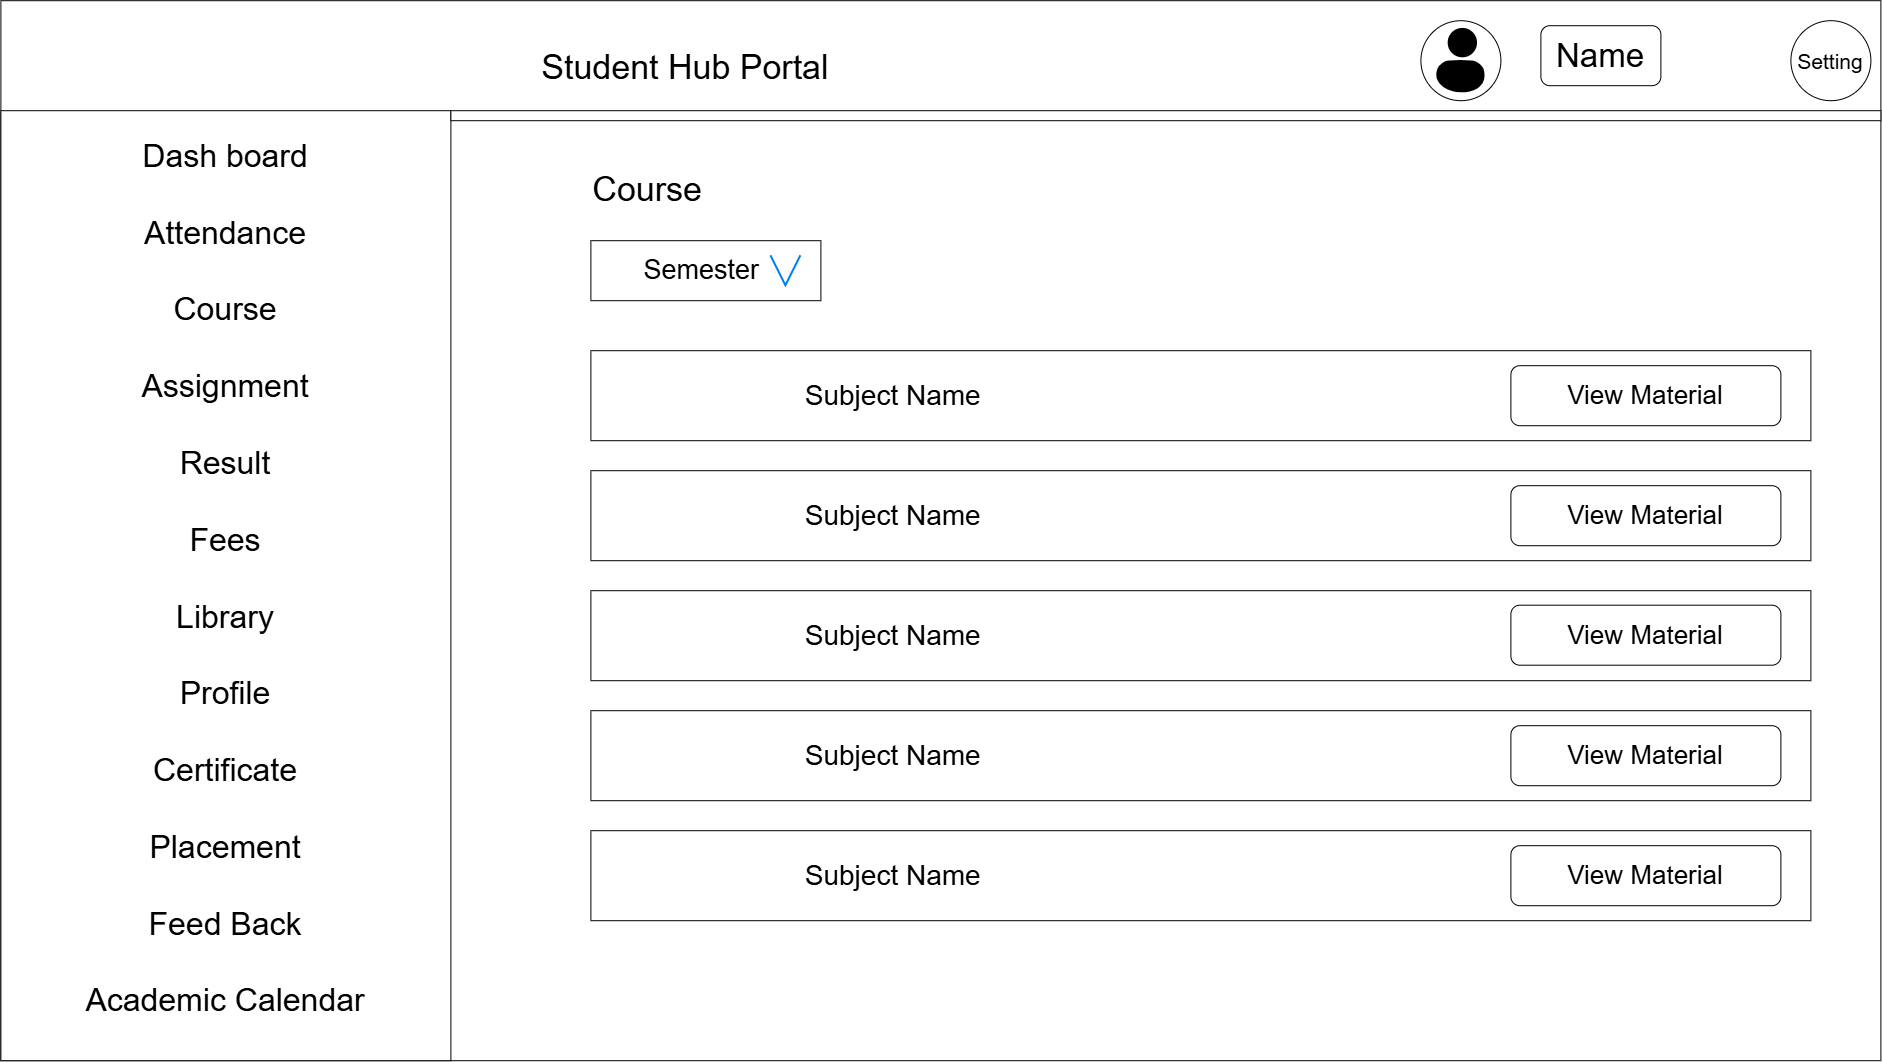

The diagram above was exported from draw.io. Its source (the exported page's mxGraphModel, read from the mxfile embedded in the PNG):
<mxGraphModel dx="2762" dy="2297" grid="1" gridSize="10" guides="1" tooltips="1" connect="1" arrows="1" fold="1" page="1" pageScale="1" pageWidth="827" pageHeight="1169" math="0" shadow="0">
  <root>
    <mxCell id="0" />
    <mxCell id="1" parent="0" />
    <mxCell id="A-En-aUqj-6rRw6twzDy-1" parent="1" style="rounded=0;whiteSpace=wrap;html=1;" value="&lt;font style=&quot;font-size: 34px;&quot;&gt;Student Hub Portal&amp;nbsp; &amp;nbsp; &amp;nbsp; &amp;nbsp; &amp;nbsp; &amp;nbsp; &amp;nbsp; &amp;nbsp; &amp;nbsp; &amp;nbsp; &amp;nbsp; &amp;nbsp; &amp;nbsp; &amp;nbsp; &amp;nbsp; &amp;nbsp; &amp;nbsp; &amp;nbsp; &amp;nbsp; &amp;nbsp; &amp;nbsp; &amp;nbsp; &amp;nbsp; &amp;nbsp; &amp;nbsp; &amp;nbsp; &amp;nbsp;&amp;nbsp;&lt;/font&gt;&lt;div&gt;&lt;font style=&quot;font-size: 34px;&quot;&gt;&lt;br&gt;&lt;/font&gt;&lt;/div&gt;&lt;div&gt;&lt;font style=&quot;font-size: 34px;&quot;&gt;&lt;br&gt;&lt;/font&gt;&lt;/div&gt;&lt;div&gt;&lt;font style=&quot;font-size: 34px;&quot;&gt;Course&amp;nbsp; &amp;nbsp; &amp;nbsp; &amp;nbsp; &amp;nbsp; &amp;nbsp; &amp;nbsp; &amp;nbsp; &amp;nbsp; &amp;nbsp; &amp;nbsp; &amp;nbsp; &amp;nbsp; &amp;nbsp; &amp;nbsp; &amp;nbsp; &amp;nbsp; &amp;nbsp; &amp;nbsp; &amp;nbsp; &amp;nbsp; &amp;nbsp; &amp;nbsp; &amp;nbsp; &amp;nbsp; &amp;nbsp; &amp;nbsp; &amp;nbsp; &amp;nbsp; &amp;nbsp; &amp;nbsp;&amp;nbsp;&lt;/font&gt;&lt;/div&gt;&lt;div&gt;&lt;font style=&quot;font-size: 34px;&quot;&gt;&lt;br&gt;&lt;/font&gt;&lt;/div&gt;&lt;div&gt;&lt;font style=&quot;font-size: 34px;&quot;&gt;&lt;br&gt;&lt;/font&gt;&lt;/div&gt;&lt;div&gt;&lt;font style=&quot;font-size: 34px;&quot;&gt;&lt;br&gt;&lt;/font&gt;&lt;/div&gt;&lt;div&gt;&lt;font style=&quot;font-size: 34px;&quot;&gt;&lt;br&gt;&lt;/font&gt;&lt;/div&gt;&lt;div&gt;&lt;font style=&quot;font-size: 34px;&quot;&gt;&lt;br&gt;&lt;/font&gt;&lt;/div&gt;&lt;div&gt;&lt;font style=&quot;font-size: 34px;&quot;&gt;&lt;br&gt;&lt;/font&gt;&lt;/div&gt;&lt;div&gt;&lt;font style=&quot;font-size: 34px;&quot;&gt;&lt;br&gt;&lt;/font&gt;&lt;/div&gt;&lt;div&gt;&lt;font style=&quot;font-size: 34px;&quot;&gt;&lt;br&gt;&lt;/font&gt;&lt;/div&gt;&lt;div&gt;&lt;font style=&quot;font-size: 34px;&quot;&gt;&lt;br&gt;&lt;/font&gt;&lt;/div&gt;&lt;div&gt;&lt;font style=&quot;font-size: 34px;&quot;&gt;&lt;br&gt;&lt;/font&gt;&lt;/div&gt;&lt;div&gt;&lt;br&gt;&lt;/div&gt;&lt;div&gt;&lt;br&gt;&lt;/div&gt;&lt;div&gt;&lt;font style=&quot;font-size: 34px;&quot;&gt;&lt;br&gt;&lt;/font&gt;&lt;/div&gt;&lt;div&gt;&lt;font style=&quot;font-size: 34px;&quot;&gt;&lt;br&gt;&lt;/font&gt;&lt;/div&gt;&lt;div&gt;&lt;font style=&quot;font-size: 34px;&quot;&gt;&lt;br&gt;&lt;/font&gt;&lt;/div&gt;&lt;div&gt;&lt;font style=&quot;font-size: 34px;&quot;&gt;&lt;br&gt;&lt;/font&gt;&lt;/div&gt;&lt;div&gt;&lt;font style=&quot;font-size: 34px;&quot;&gt;&lt;br&gt;&lt;/font&gt;&lt;/div&gt;&lt;div&gt;&lt;font style=&quot;font-size: 34px;&quot;&gt;&lt;br&gt;&lt;/font&gt;&lt;/div&gt;&lt;div&gt;&lt;font style=&quot;font-size: 34px;&quot;&gt;&lt;br&gt;&lt;/font&gt;&lt;/div&gt;&lt;div&gt;&lt;font style=&quot;font-size: 34px;&quot;&gt;&lt;br&gt;&lt;/font&gt;&lt;/div&gt;&lt;div&gt;&lt;font style=&quot;font-size: 34px;&quot;&gt;&lt;br&gt;&lt;/font&gt;&lt;/div&gt;" vertex="1">
      <mxGeometry height="1060" width="1880" x="-490" y="-50" as="geometry" />
    </mxCell>
    <mxCell id="A-En-aUqj-6rRw6twzDy-2" parent="1" style="rounded=0;whiteSpace=wrap;html=1;" value="&lt;font style=&quot;font-size: 32px;&quot;&gt;Dash board&lt;/font&gt;&lt;div&gt;&lt;span style=&quot;font-size: 32px;&quot;&gt;&lt;br&gt;&lt;/span&gt;&lt;div&gt;&lt;div&gt;&lt;font style=&quot;font-size: 32px;&quot;&gt;Attendance&lt;/font&gt;&lt;/div&gt;&lt;div&gt;&lt;font style=&quot;font-size: 32px;&quot;&gt;&lt;br&gt;&lt;/font&gt;&lt;/div&gt;&lt;div&gt;&lt;font style=&quot;font-size: 32px;&quot;&gt;Course&lt;/font&gt;&lt;/div&gt;&lt;div&gt;&lt;font style=&quot;font-size: 32px;&quot;&gt;&lt;br&gt;&lt;/font&gt;&lt;/div&gt;&lt;div&gt;&lt;font style=&quot;font-size: 32px;&quot;&gt;Assignment&lt;/font&gt;&lt;/div&gt;&lt;div&gt;&lt;font style=&quot;font-size: 32px;&quot;&gt;&lt;br&gt;&lt;/font&gt;&lt;/div&gt;&lt;div&gt;&lt;font style=&quot;font-size: 32px;&quot;&gt;Result&lt;/font&gt;&lt;/div&gt;&lt;div&gt;&lt;font style=&quot;font-size: 32px;&quot;&gt;&lt;br&gt;&lt;/font&gt;&lt;/div&gt;&lt;div&gt;&lt;font style=&quot;font-size: 32px;&quot;&gt;Fees&lt;/font&gt;&lt;/div&gt;&lt;div&gt;&lt;font style=&quot;font-size: 32px;&quot;&gt;&lt;br&gt;&lt;/font&gt;&lt;/div&gt;&lt;div&gt;&lt;font style=&quot;font-size: 32px;&quot;&gt;Library&lt;/font&gt;&lt;/div&gt;&lt;div&gt;&lt;font style=&quot;font-size: 32px;&quot;&gt;&lt;br&gt;&lt;/font&gt;&lt;/div&gt;&lt;div&gt;&lt;font style=&quot;font-size: 32px;&quot;&gt;Profile&lt;/font&gt;&lt;/div&gt;&lt;div&gt;&lt;font style=&quot;font-size: 32px;&quot;&gt;&lt;br&gt;&lt;/font&gt;&lt;/div&gt;&lt;div&gt;&lt;font style=&quot;font-size: 32px;&quot;&gt;Certificate&lt;/font&gt;&lt;/div&gt;&lt;div&gt;&lt;font style=&quot;font-size: 32px;&quot;&gt;&lt;br&gt;&lt;/font&gt;&lt;/div&gt;&lt;div&gt;&lt;font style=&quot;font-size: 32px;&quot;&gt;Placement&lt;/font&gt;&lt;/div&gt;&lt;div&gt;&lt;font style=&quot;font-size: 32px;&quot;&gt;&lt;br&gt;&lt;/font&gt;&lt;/div&gt;&lt;div&gt;&lt;font style=&quot;font-size: 32px;&quot;&gt;Feed Back&lt;/font&gt;&lt;/div&gt;&lt;div&gt;&lt;font style=&quot;font-size: 32px;&quot;&gt;&lt;br&gt;&lt;/font&gt;&lt;/div&gt;&lt;div&gt;&lt;font style=&quot;font-size: 32px;&quot;&gt;Academic Calendar&lt;/font&gt;&lt;/div&gt;&lt;div&gt;&lt;br&gt;&lt;/div&gt;&lt;/div&gt;&lt;/div&gt;" vertex="1">
      <mxGeometry height="950" width="450" x="-490" y="60" as="geometry" />
    </mxCell>
    <mxCell id="A-En-aUqj-6rRw6twzDy-5" parent="1" style="ellipse;whiteSpace=wrap;html=1;shapeInside=1;aspect=fixed;" value="&lt;font style=&quot;font-size: 21px;&quot;&gt;Setting&lt;/font&gt;" vertex="1">
      <mxGeometry height="80" width="80" x="1300" y="-30" as="geometry" />
    </mxCell>
    <mxCell id="A-En-aUqj-6rRw6twzDy-8" parent="1" style="ellipse;whiteSpace=wrap;html=1;shapeInside=1;aspect=fixed;" value="" vertex="1">
      <mxGeometry height="80" width="80" x="930" y="-30" as="geometry" />
    </mxCell>
    <mxCell id="A-En-aUqj-6rRw6twzDy-9" parent="1" style="shape=image;html=1;verticalAlign=top;verticalLabelPosition=bottom;labelBackgroundColor=#ffffff;imageAspect=0;aspect=fixed;image=https://icons.diagrams.net/icon-cache1/ecommerce_icon-2488/user-702.svg" value="" vertex="1">
      <mxGeometry height="70" width="70" x="935" y="-25" as="geometry" />
    </mxCell>
    <mxCell id="A-En-aUqj-6rRw6twzDy-10" parent="1" style="rounded=1;whiteSpace=wrap;html=1;" value="&lt;font style=&quot;font-size: 33px;&quot;&gt;Name&lt;/font&gt;" vertex="1">
      <mxGeometry height="60" width="120" x="1050" y="-25" as="geometry" />
    </mxCell>
    <mxCell id="A-En-aUqj-6rRw6twzDy-38" parent="1" style="rounded=0;whiteSpace=wrap;html=1;" value="&lt;font style=&quot;font-size: 27px;&quot;&gt;Semester&amp;nbsp;&lt;/font&gt;" vertex="1">
      <mxGeometry height="60" width="230" x="100" y="190" as="geometry" />
    </mxCell>
    <mxCell id="A-En-aUqj-6rRw6twzDy-41" parent="1" style="html=1;verticalLabelPosition=bottom;labelBackgroundColor=#ffffff;verticalAlign=top;shadow=0;dashed=0;strokeWidth=2;shape=mxgraph.ios7.misc.down;strokeColor=#0080f0;" value="" vertex="1">
      <mxGeometry height="30" width="30" x="280" y="205" as="geometry" />
    </mxCell>
    <mxCell id="A-En-aUqj-6rRw6twzDy-52" parent="1" style="rounded=0;whiteSpace=wrap;html=1;" value="" vertex="1">
      <mxGeometry height="10" width="1430" x="-40" y="60" as="geometry" />
    </mxCell>
    <mxCell id="A-En-aUqj-6rRw6twzDy-53" parent="1" style="rounded=0;whiteSpace=wrap;html=1;" value="&lt;font style=&quot;font-size: 28px;&quot;&gt;Subject Name&amp;nbsp; &amp;nbsp; &amp;nbsp; &amp;nbsp; &amp;nbsp; &amp;nbsp; &amp;nbsp; &amp;nbsp; &amp;nbsp; &amp;nbsp; &amp;nbsp; &amp;nbsp; &amp;nbsp; &amp;nbsp; &amp;nbsp; &amp;nbsp; &amp;nbsp; &amp;nbsp; &amp;nbsp; &amp;nbsp; &amp;nbsp; &amp;nbsp; &amp;nbsp; &amp;nbsp; &amp;nbsp; &amp;nbsp; &amp;nbsp; &amp;nbsp; &amp;nbsp; &amp;nbsp; &amp;nbsp; &amp;nbsp; &amp;nbsp; &amp;nbsp; &amp;nbsp; &amp;nbsp; &amp;nbsp; &amp;nbsp; &amp;nbsp; &amp;nbsp;&lt;/font&gt;" vertex="1">
      <mxGeometry height="90" width="1220" x="100" y="300" as="geometry" />
    </mxCell>
    <mxCell id="A-En-aUqj-6rRw6twzDy-54" parent="1" style="rounded=1;whiteSpace=wrap;html=1;" value="&lt;font style=&quot;font-size: 26px;&quot;&gt;View Material&lt;/font&gt;" vertex="1">
      <mxGeometry height="60" width="270" x="1020" y="315" as="geometry" />
    </mxCell>
    <mxCell id="A-En-aUqj-6rRw6twzDy-56" parent="1" style="rounded=0;whiteSpace=wrap;html=1;" value="&lt;font style=&quot;font-size: 28px;&quot;&gt;Subject Name&amp;nbsp; &amp;nbsp; &amp;nbsp; &amp;nbsp; &amp;nbsp; &amp;nbsp; &amp;nbsp; &amp;nbsp; &amp;nbsp; &amp;nbsp; &amp;nbsp; &amp;nbsp; &amp;nbsp; &amp;nbsp; &amp;nbsp; &amp;nbsp; &amp;nbsp; &amp;nbsp; &amp;nbsp; &amp;nbsp; &amp;nbsp; &amp;nbsp; &amp;nbsp; &amp;nbsp; &amp;nbsp; &amp;nbsp; &amp;nbsp; &amp;nbsp; &amp;nbsp; &amp;nbsp; &amp;nbsp; &amp;nbsp; &amp;nbsp; &amp;nbsp; &amp;nbsp; &amp;nbsp; &amp;nbsp; &amp;nbsp; &amp;nbsp; &amp;nbsp;&lt;/font&gt;" vertex="1">
      <mxGeometry height="90" width="1220" x="100" y="420" as="geometry" />
    </mxCell>
    <mxCell id="A-En-aUqj-6rRw6twzDy-57" parent="1" style="rounded=0;whiteSpace=wrap;html=1;" value="&lt;font style=&quot;font-size: 28px;&quot;&gt;Subject Name&amp;nbsp; &amp;nbsp; &amp;nbsp; &amp;nbsp; &amp;nbsp; &amp;nbsp; &amp;nbsp; &amp;nbsp; &amp;nbsp; &amp;nbsp; &amp;nbsp; &amp;nbsp; &amp;nbsp; &amp;nbsp; &amp;nbsp; &amp;nbsp; &amp;nbsp; &amp;nbsp; &amp;nbsp; &amp;nbsp; &amp;nbsp; &amp;nbsp; &amp;nbsp; &amp;nbsp; &amp;nbsp; &amp;nbsp; &amp;nbsp; &amp;nbsp; &amp;nbsp; &amp;nbsp; &amp;nbsp; &amp;nbsp; &amp;nbsp; &amp;nbsp; &amp;nbsp; &amp;nbsp; &amp;nbsp; &amp;nbsp; &amp;nbsp; &amp;nbsp;&lt;/font&gt;" vertex="1">
      <mxGeometry height="90" width="1220" x="100" y="540" as="geometry" />
    </mxCell>
    <mxCell id="A-En-aUqj-6rRw6twzDy-58" parent="1" style="rounded=0;whiteSpace=wrap;html=1;" value="&lt;font style=&quot;font-size: 28px;&quot;&gt;Subject Name&amp;nbsp; &amp;nbsp; &amp;nbsp; &amp;nbsp; &amp;nbsp; &amp;nbsp; &amp;nbsp; &amp;nbsp; &amp;nbsp; &amp;nbsp; &amp;nbsp; &amp;nbsp; &amp;nbsp; &amp;nbsp; &amp;nbsp; &amp;nbsp; &amp;nbsp; &amp;nbsp; &amp;nbsp; &amp;nbsp; &amp;nbsp; &amp;nbsp; &amp;nbsp; &amp;nbsp; &amp;nbsp; &amp;nbsp; &amp;nbsp; &amp;nbsp; &amp;nbsp; &amp;nbsp; &amp;nbsp; &amp;nbsp; &amp;nbsp; &amp;nbsp; &amp;nbsp; &amp;nbsp; &amp;nbsp; &amp;nbsp; &amp;nbsp; &amp;nbsp;&lt;/font&gt;" vertex="1">
      <mxGeometry height="90" width="1220" x="100" y="660" as="geometry" />
    </mxCell>
    <mxCell id="A-En-aUqj-6rRw6twzDy-59" parent="1" style="rounded=0;whiteSpace=wrap;html=1;" value="&lt;font style=&quot;font-size: 28px;&quot;&gt;Subject Name&amp;nbsp; &amp;nbsp; &amp;nbsp; &amp;nbsp; &amp;nbsp; &amp;nbsp; &amp;nbsp; &amp;nbsp; &amp;nbsp; &amp;nbsp; &amp;nbsp; &amp;nbsp; &amp;nbsp; &amp;nbsp; &amp;nbsp; &amp;nbsp; &amp;nbsp; &amp;nbsp; &amp;nbsp; &amp;nbsp; &amp;nbsp; &amp;nbsp; &amp;nbsp; &amp;nbsp; &amp;nbsp; &amp;nbsp; &amp;nbsp; &amp;nbsp; &amp;nbsp; &amp;nbsp; &amp;nbsp; &amp;nbsp; &amp;nbsp; &amp;nbsp; &amp;nbsp; &amp;nbsp; &amp;nbsp; &amp;nbsp; &amp;nbsp; &amp;nbsp;&lt;/font&gt;" vertex="1">
      <mxGeometry height="90" width="1220" x="100" y="780" as="geometry" />
    </mxCell>
    <mxCell id="A-En-aUqj-6rRw6twzDy-61" parent="1" style="rounded=1;whiteSpace=wrap;html=1;" value="&lt;font style=&quot;font-size: 26px;&quot;&gt;View Material&lt;/font&gt;" vertex="1">
      <mxGeometry height="60" width="270" x="1020" y="435" as="geometry" />
    </mxCell>
    <mxCell id="A-En-aUqj-6rRw6twzDy-62" parent="1" style="rounded=1;whiteSpace=wrap;html=1;" value="&lt;font style=&quot;font-size: 26px;&quot;&gt;View Material&lt;/font&gt;" vertex="1">
      <mxGeometry height="60" width="270" x="1020" y="554.5" as="geometry" />
    </mxCell>
    <mxCell id="A-En-aUqj-6rRw6twzDy-63" parent="1" style="rounded=1;whiteSpace=wrap;html=1;" value="&lt;font style=&quot;font-size: 26px;&quot;&gt;View Material&lt;/font&gt;" vertex="1">
      <mxGeometry height="60" width="270" x="1020" y="675" as="geometry" />
    </mxCell>
    <mxCell id="A-En-aUqj-6rRw6twzDy-64" parent="1" style="rounded=1;whiteSpace=wrap;html=1;" value="&lt;font style=&quot;font-size: 26px;&quot;&gt;View Material&lt;/font&gt;" vertex="1">
      <mxGeometry height="60" width="270" x="1020" y="795" as="geometry" />
    </mxCell>
  </root>
</mxGraphModel>